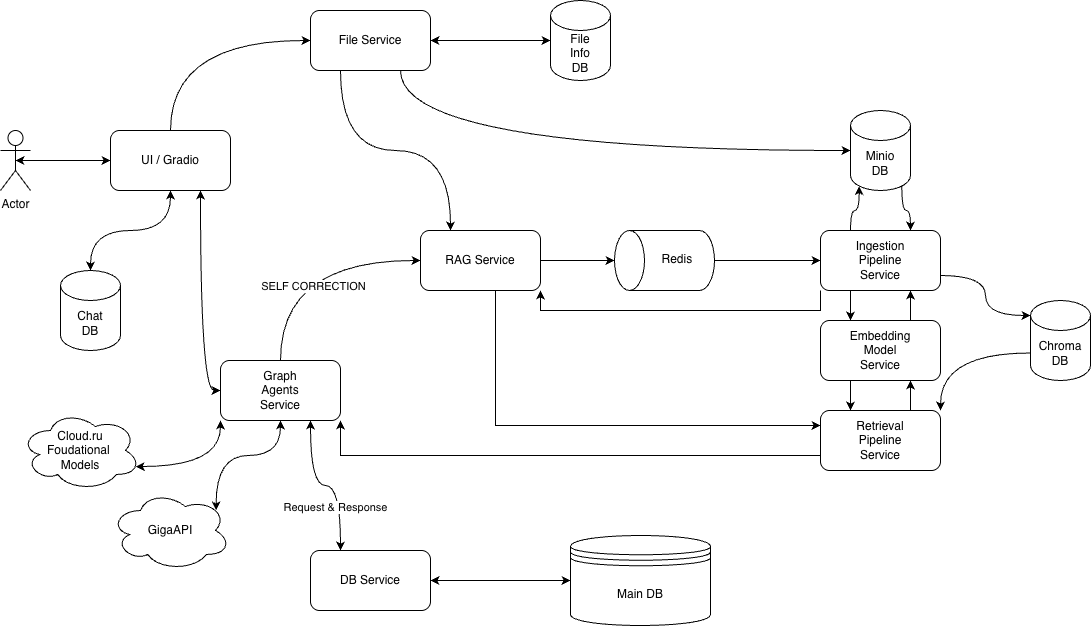

The diagram above was exported from draw.io. Its source (the exported page's mxGraphModel, read from the mxfile embedded in the PNG):
<mxGraphModel dx="901" dy="659" grid="1" gridSize="10" guides="1" tooltips="1" connect="1" arrows="1" fold="1" page="1" pageScale="1" pageWidth="827" pageHeight="1169" math="0" shadow="0">
  <root>
    <mxCell id="0" />
    <mxCell id="1" parent="0" />
    <mxCell id="8MizSb-BZEFsR0l8sU6Z-7" edge="1" parent="1" source="8MizSb-BZEFsR0l8sU6Z-1" style="edgeStyle=orthogonalEdgeStyle;rounded=0;orthogonalLoop=1;jettySize=auto;html=1;exitX=0.5;exitY=0.5;exitDx=0;exitDy=0;exitPerimeter=0;entryX=0;entryY=0.5;entryDx=0;entryDy=0;startArrow=classic;startFill=1;" target="8MizSb-BZEFsR0l8sU6Z-2">
      <mxGeometry relative="1" as="geometry" />
    </mxCell>
    <mxCell id="8MizSb-BZEFsR0l8sU6Z-1" parent="1" style="shape=umlActor;verticalLabelPosition=bottom;verticalAlign=top;html=1;outlineConnect=0;" value="Actor" vertex="1">
      <mxGeometry height="60" width="30" x="70" y="200" as="geometry" />
    </mxCell>
    <mxCell id="8MizSb-BZEFsR0l8sU6Z-12" edge="1" parent="1" source="8MizSb-BZEFsR0l8sU6Z-2" style="edgeStyle=orthogonalEdgeStyle;rounded=0;orthogonalLoop=1;jettySize=auto;html=1;exitX=0.5;exitY=0;exitDx=0;exitDy=0;entryX=0;entryY=0.5;entryDx=0;entryDy=0;curved=1;" target="8MizSb-BZEFsR0l8sU6Z-9">
      <mxGeometry relative="1" as="geometry" />
    </mxCell>
    <mxCell id="8MizSb-BZEFsR0l8sU6Z-14" edge="1" parent="1" source="8MizSb-BZEFsR0l8sU6Z-2" style="edgeStyle=orthogonalEdgeStyle;rounded=0;orthogonalLoop=1;jettySize=auto;html=1;exitX=0.75;exitY=1;exitDx=0;exitDy=0;entryX=0;entryY=0.5;entryDx=0;entryDy=0;startArrow=classic;startFill=1;curved=1;" target="8MizSb-BZEFsR0l8sU6Z-13">
      <mxGeometry relative="1" as="geometry" />
    </mxCell>
    <mxCell id="8MizSb-BZEFsR0l8sU6Z-2" parent="1" style="rounded=1;whiteSpace=wrap;html=1;" value="UI / Gradio" vertex="1">
      <mxGeometry height="60" width="120" x="180" y="200" as="geometry" />
    </mxCell>
    <mxCell id="8MizSb-BZEFsR0l8sU6Z-8" edge="1" parent="1" source="8MizSb-BZEFsR0l8sU6Z-3" style="edgeStyle=orthogonalEdgeStyle;rounded=0;orthogonalLoop=1;jettySize=auto;html=1;exitX=0.5;exitY=0;exitDx=0;exitDy=0;exitPerimeter=0;entryX=0.5;entryY=1;entryDx=0;entryDy=0;startArrow=classic;startFill=1;curved=1;" target="8MizSb-BZEFsR0l8sU6Z-2">
      <mxGeometry relative="1" as="geometry" />
    </mxCell>
    <mxCell id="8MizSb-BZEFsR0l8sU6Z-3" parent="1" style="shape=cylinder3;whiteSpace=wrap;html=1;boundedLbl=1;backgroundOutline=1;size=15;" value="Chat&lt;div&gt;DB&lt;/div&gt;" vertex="1">
      <mxGeometry height="80" width="60" x="130" y="340" as="geometry" />
    </mxCell>
    <mxCell id="X3-tNHzL65DCATCW1DyU-22" edge="1" parent="1" source="8MizSb-BZEFsR0l8sU6Z-9" style="edgeStyle=orthogonalEdgeStyle;rounded=0;orthogonalLoop=1;jettySize=auto;html=1;exitX=0.25;exitY=1;exitDx=0;exitDy=0;entryX=0.25;entryY=0;entryDx=0;entryDy=0;curved=1;" target="X3-tNHzL65DCATCW1DyU-2">
      <mxGeometry relative="1" as="geometry" />
    </mxCell>
    <mxCell id="8MizSb-BZEFsR0l8sU6Z-9" parent="1" style="rounded=1;whiteSpace=wrap;html=1;" value="File Service" vertex="1">
      <mxGeometry height="60" width="120" x="380" y="80" as="geometry" />
    </mxCell>
    <mxCell id="8MizSb-BZEFsR0l8sU6Z-10" parent="1" style="shape=cylinder3;whiteSpace=wrap;html=1;boundedLbl=1;backgroundOutline=1;size=15;" value="File&lt;div&gt;Info&lt;/div&gt;&lt;div&gt;DB&lt;/div&gt;" vertex="1">
      <mxGeometry height="80" width="60" x="620" y="70" as="geometry" />
    </mxCell>
    <mxCell id="8MizSb-BZEFsR0l8sU6Z-11" edge="1" parent="1" source="8MizSb-BZEFsR0l8sU6Z-9" style="edgeStyle=orthogonalEdgeStyle;rounded=0;orthogonalLoop=1;jettySize=auto;html=1;exitX=1;exitY=0.5;exitDx=0;exitDy=0;entryX=0;entryY=0.5;entryDx=0;entryDy=0;entryPerimeter=0;startArrow=classic;startFill=1;" target="8MizSb-BZEFsR0l8sU6Z-10">
      <mxGeometry relative="1" as="geometry" />
    </mxCell>
    <mxCell id="6SY-ct2PXnzJ-1obJz5M-1" edge="1" parent="1" source="8MizSb-BZEFsR0l8sU6Z-13" style="edgeStyle=orthogonalEdgeStyle;rounded=0;orthogonalLoop=1;jettySize=auto;html=1;exitX=0.5;exitY=0;exitDx=0;exitDy=0;entryX=0;entryY=0.5;entryDx=0;entryDy=0;curved=1;" target="X3-tNHzL65DCATCW1DyU-2">
      <mxGeometry relative="1" as="geometry" />
    </mxCell>
    <mxCell id="6SY-ct2PXnzJ-1obJz5M-2" connectable="0" parent="6SY-ct2PXnzJ-1obJz5M-1" style="edgeLabel;html=1;align=center;verticalAlign=middle;resizable=0;points=[];" value="SELF CORRECTION" vertex="1">
      <mxGeometry relative="1" x="0.1" y="-25" as="geometry">
        <mxPoint as="offset" />
      </mxGeometry>
    </mxCell>
    <mxCell id="8MizSb-BZEFsR0l8sU6Z-13" parent="1" style="rounded=1;whiteSpace=wrap;html=1;" value="Graph&lt;div&gt;Agents&lt;/div&gt;&lt;div&gt;Service&lt;/div&gt;" vertex="1">
      <mxGeometry height="60" width="120" x="290" y="430" as="geometry" />
    </mxCell>
    <mxCell id="8MizSb-BZEFsR0l8sU6Z-17" edge="1" parent="1" source="8MizSb-BZEFsR0l8sU6Z-15" style="edgeStyle=orthogonalEdgeStyle;rounded=0;orthogonalLoop=1;jettySize=auto;html=1;exitX=0.96;exitY=0.7;exitDx=0;exitDy=0;exitPerimeter=0;entryX=0;entryY=1;entryDx=0;entryDy=0;curved=1;startArrow=classic;startFill=1;" target="8MizSb-BZEFsR0l8sU6Z-13">
      <mxGeometry relative="1" as="geometry" />
    </mxCell>
    <mxCell id="8MizSb-BZEFsR0l8sU6Z-15" parent="1" style="ellipse;shape=cloud;whiteSpace=wrap;html=1;" value="Cloud.ru&lt;div&gt;Foudational&amp;nbsp;&lt;/div&gt;&lt;div&gt;Models&lt;/div&gt;" vertex="1">
      <mxGeometry height="80" width="120" x="90" y="480" as="geometry" />
    </mxCell>
    <mxCell id="8MizSb-BZEFsR0l8sU6Z-18" edge="1" parent="1" source="8MizSb-BZEFsR0l8sU6Z-16" style="edgeStyle=orthogonalEdgeStyle;rounded=0;orthogonalLoop=1;jettySize=auto;html=1;exitX=0.88;exitY=0.25;exitDx=0;exitDy=0;exitPerimeter=0;entryX=0.5;entryY=1;entryDx=0;entryDy=0;startArrow=classic;startFill=1;curved=1;" target="8MizSb-BZEFsR0l8sU6Z-13">
      <mxGeometry relative="1" as="geometry" />
    </mxCell>
    <mxCell id="8MizSb-BZEFsR0l8sU6Z-16" parent="1" style="ellipse;shape=cloud;whiteSpace=wrap;html=1;" value="GigaAPI" vertex="1">
      <mxGeometry height="80" width="120" x="180" y="560" as="geometry" />
    </mxCell>
    <mxCell id="X3-tNHzL65DCATCW1DyU-1" edge="1" parent="1" source="X3-tNHzL65DCATCW1DyU-2" style="edgeStyle=orthogonalEdgeStyle;rounded=0;orthogonalLoop=1;jettySize=auto;html=1;exitX=0.625;exitY=0.967;exitDx=0;exitDy=0;entryX=0;entryY=0.25;entryDx=0;entryDy=0;exitPerimeter=0;" target="X3-tNHzL65DCATCW1DyU-12">
      <mxGeometry relative="1" as="geometry">
        <Array as="points">
          <mxPoint x="565" y="495" />
        </Array>
      </mxGeometry>
    </mxCell>
    <mxCell id="X3-tNHzL65DCATCW1DyU-2" parent="1" style="rounded=1;whiteSpace=wrap;html=1;" value="RAG Service" vertex="1">
      <mxGeometry height="60" width="120" x="490" y="300" as="geometry" />
    </mxCell>
    <mxCell id="X3-tNHzL65DCATCW1DyU-3" edge="1" parent="1" source="X3-tNHzL65DCATCW1DyU-4" style="edgeStyle=orthogonalEdgeStyle;rounded=0;orthogonalLoop=1;jettySize=auto;html=1;exitX=0.5;exitY=1;exitDx=0;exitDy=0;exitPerimeter=0;entryX=0;entryY=0.5;entryDx=0;entryDy=0;" target="X3-tNHzL65DCATCW1DyU-9">
      <mxGeometry relative="1" as="geometry" />
    </mxCell>
    <mxCell id="X3-tNHzL65DCATCW1DyU-4" parent="1" style="shape=cylinder3;whiteSpace=wrap;html=1;boundedLbl=1;backgroundOutline=1;size=15;rotation=-90;textDirection=vertical-lr;" value="Redis" vertex="1">
      <mxGeometry height="100" width="60" x="704" y="280" as="geometry" />
    </mxCell>
    <mxCell id="X3-tNHzL65DCATCW1DyU-5" edge="1" parent="1" source="X3-tNHzL65DCATCW1DyU-2" style="edgeStyle=orthogonalEdgeStyle;rounded=0;orthogonalLoop=1;jettySize=auto;html=1;exitX=1;exitY=0.5;exitDx=0;exitDy=0;entryX=0.5;entryY=0;entryDx=0;entryDy=0;entryPerimeter=0;" target="X3-tNHzL65DCATCW1DyU-4">
      <mxGeometry relative="1" as="geometry" />
    </mxCell>
    <mxCell id="X3-tNHzL65DCATCW1DyU-6" edge="1" parent="1" source="X3-tNHzL65DCATCW1DyU-9" style="edgeStyle=orthogonalEdgeStyle;rounded=0;orthogonalLoop=1;jettySize=auto;html=1;exitX=0.25;exitY=1;exitDx=0;exitDy=0;entryX=0.25;entryY=0;entryDx=0;entryDy=0;" target="X3-tNHzL65DCATCW1DyU-15">
      <mxGeometry relative="1" as="geometry" />
    </mxCell>
    <mxCell id="X3-tNHzL65DCATCW1DyU-7" edge="1" parent="1" source="X3-tNHzL65DCATCW1DyU-9" style="edgeStyle=orthogonalEdgeStyle;rounded=0;orthogonalLoop=1;jettySize=auto;html=1;exitX=0;exitY=1;exitDx=0;exitDy=0;entryX=1;entryY=1;entryDx=0;entryDy=0;" target="X3-tNHzL65DCATCW1DyU-2">
      <mxGeometry relative="1" as="geometry" />
    </mxCell>
    <mxCell id="X3-tNHzL65DCATCW1DyU-9" parent="1" style="rounded=1;whiteSpace=wrap;html=1;" value="Ingestion&lt;div&gt;Pipeline&lt;/div&gt;&lt;div&gt;Service&lt;/div&gt;" vertex="1">
      <mxGeometry height="60" width="120" x="890" y="300" as="geometry" />
    </mxCell>
    <mxCell id="X3-tNHzL65DCATCW1DyU-10" edge="1" parent="1" source="X3-tNHzL65DCATCW1DyU-12" style="edgeStyle=orthogonalEdgeStyle;rounded=0;orthogonalLoop=1;jettySize=auto;html=1;exitX=0.75;exitY=0;exitDx=0;exitDy=0;entryX=0.75;entryY=1;entryDx=0;entryDy=0;" target="X3-tNHzL65DCATCW1DyU-15">
      <mxGeometry relative="1" as="geometry" />
    </mxCell>
    <mxCell id="X3-tNHzL65DCATCW1DyU-24" edge="1" parent="1" source="X3-tNHzL65DCATCW1DyU-12" style="edgeStyle=orthogonalEdgeStyle;rounded=0;orthogonalLoop=1;jettySize=auto;html=1;exitX=0;exitY=0.75;exitDx=0;exitDy=0;entryX=1;entryY=1;entryDx=0;entryDy=0;" target="8MizSb-BZEFsR0l8sU6Z-13">
      <mxGeometry relative="1" as="geometry" />
    </mxCell>
    <mxCell id="X3-tNHzL65DCATCW1DyU-12" parent="1" style="rounded=1;whiteSpace=wrap;html=1;" value="Retrieval&lt;div&gt;Pipeline&lt;/div&gt;&lt;div&gt;Service&lt;/div&gt;" vertex="1">
      <mxGeometry height="60" width="120" x="890" y="480" as="geometry" />
    </mxCell>
    <mxCell id="X3-tNHzL65DCATCW1DyU-13" edge="1" parent="1" source="X3-tNHzL65DCATCW1DyU-15" style="edgeStyle=orthogonalEdgeStyle;rounded=0;orthogonalLoop=1;jettySize=auto;html=1;exitX=0.75;exitY=0;exitDx=0;exitDy=0;entryX=0.75;entryY=1;entryDx=0;entryDy=0;" target="X3-tNHzL65DCATCW1DyU-9">
      <mxGeometry relative="1" as="geometry" />
    </mxCell>
    <mxCell id="X3-tNHzL65DCATCW1DyU-14" edge="1" parent="1" source="X3-tNHzL65DCATCW1DyU-15" style="edgeStyle=orthogonalEdgeStyle;rounded=0;orthogonalLoop=1;jettySize=auto;html=1;exitX=0.25;exitY=1;exitDx=0;exitDy=0;entryX=0.25;entryY=0;entryDx=0;entryDy=0;" target="X3-tNHzL65DCATCW1DyU-12">
      <mxGeometry relative="1" as="geometry" />
    </mxCell>
    <mxCell id="X3-tNHzL65DCATCW1DyU-15" parent="1" style="rounded=1;whiteSpace=wrap;html=1;" value="Embedding&lt;div&gt;Model&lt;/div&gt;&lt;div&gt;Service&lt;/div&gt;" vertex="1">
      <mxGeometry height="60" width="120" x="890" y="390" as="geometry" />
    </mxCell>
    <mxCell id="X3-tNHzL65DCATCW1DyU-16" edge="1" parent="1" source="X3-tNHzL65DCATCW1DyU-17" style="edgeStyle=orthogonalEdgeStyle;rounded=0;orthogonalLoop=1;jettySize=auto;html=1;exitX=0.855;exitY=1;exitDx=0;exitDy=-4.35;exitPerimeter=0;entryX=0.75;entryY=0;entryDx=0;entryDy=0;curved=1;" target="X3-tNHzL65DCATCW1DyU-9">
      <mxGeometry relative="1" as="geometry" />
    </mxCell>
    <mxCell id="X3-tNHzL65DCATCW1DyU-17" parent="1" style="shape=cylinder3;whiteSpace=wrap;html=1;boundedLbl=1;backgroundOutline=1;size=15;" value="Minio&lt;div&gt;DB&lt;/div&gt;" vertex="1">
      <mxGeometry height="80" width="60" x="920" y="180" as="geometry" />
    </mxCell>
    <mxCell id="X3-tNHzL65DCATCW1DyU-18" edge="1" parent="1" source="X3-tNHzL65DCATCW1DyU-19" style="edgeStyle=orthogonalEdgeStyle;rounded=0;orthogonalLoop=1;jettySize=auto;html=1;exitX=0;exitY=0;exitDx=0;exitDy=52.5;exitPerimeter=0;entryX=1;entryY=0;entryDx=0;entryDy=0;curved=1;" target="X3-tNHzL65DCATCW1DyU-12">
      <mxGeometry relative="1" as="geometry" />
    </mxCell>
    <mxCell id="X3-tNHzL65DCATCW1DyU-19" parent="1" style="shape=cylinder3;whiteSpace=wrap;html=1;boundedLbl=1;backgroundOutline=1;size=15;" value="Chroma&lt;div&gt;DB&lt;/div&gt;" vertex="1">
      <mxGeometry height="80" width="60" x="1100" y="370" as="geometry" />
    </mxCell>
    <mxCell id="X3-tNHzL65DCATCW1DyU-20" edge="1" parent="1" source="X3-tNHzL65DCATCW1DyU-9" style="edgeStyle=orthogonalEdgeStyle;rounded=0;orthogonalLoop=1;jettySize=auto;html=1;exitX=1;exitY=0.75;exitDx=0;exitDy=0;entryX=0;entryY=0;entryDx=0;entryDy=15;entryPerimeter=0;curved=1;" target="X3-tNHzL65DCATCW1DyU-19">
      <mxGeometry relative="1" as="geometry" />
    </mxCell>
    <mxCell id="X3-tNHzL65DCATCW1DyU-21" edge="1" parent="1" source="X3-tNHzL65DCATCW1DyU-9" style="edgeStyle=orthogonalEdgeStyle;rounded=0;orthogonalLoop=1;jettySize=auto;html=1;exitX=0.25;exitY=0;exitDx=0;exitDy=0;entryX=0.145;entryY=1;entryDx=0;entryDy=-4.35;entryPerimeter=0;curved=1;" target="X3-tNHzL65DCATCW1DyU-17">
      <mxGeometry relative="1" as="geometry" />
    </mxCell>
    <mxCell id="X3-tNHzL65DCATCW1DyU-23" edge="1" parent="1" source="8MizSb-BZEFsR0l8sU6Z-9" style="edgeStyle=orthogonalEdgeStyle;rounded=0;orthogonalLoop=1;jettySize=auto;html=1;exitX=0.75;exitY=1;exitDx=0;exitDy=0;entryX=0;entryY=0.5;entryDx=0;entryDy=0;entryPerimeter=0;curved=1;" target="X3-tNHzL65DCATCW1DyU-17">
      <mxGeometry relative="1" as="geometry" />
    </mxCell>
    <mxCell id="6SY-ct2PXnzJ-1obJz5M-3" parent="1" style="shape=datastore;whiteSpace=wrap;html=1;" value="Main DB" vertex="1">
      <mxGeometry height="90" width="140" x="640" y="605" as="geometry" />
    </mxCell>
    <mxCell id="6SY-ct2PXnzJ-1obJz5M-4" edge="1" parent="1" source="8MizSb-BZEFsR0l8sU6Z-13" style="edgeStyle=orthogonalEdgeStyle;rounded=0;orthogonalLoop=1;jettySize=auto;html=1;exitX=0.75;exitY=1;exitDx=0;exitDy=0;entryX=0.25;entryY=0;entryDx=0;entryDy=0;curved=1;startArrow=classic;startFill=1;" target="6SY-ct2PXnzJ-1obJz5M-6">
      <mxGeometry relative="1" as="geometry" />
    </mxCell>
    <mxCell id="6SY-ct2PXnzJ-1obJz5M-5" connectable="0" parent="6SY-ct2PXnzJ-1obJz5M-4" style="edgeLabel;html=1;align=center;verticalAlign=middle;resizable=0;points=[];" value="Request &amp;amp; Response" vertex="1">
      <mxGeometry relative="1" x="0.4534" y="-6" as="geometry">
        <mxPoint as="offset" />
      </mxGeometry>
    </mxCell>
    <mxCell id="6SY-ct2PXnzJ-1obJz5M-7" edge="1" parent="1" source="6SY-ct2PXnzJ-1obJz5M-6" style="edgeStyle=orthogonalEdgeStyle;rounded=0;orthogonalLoop=1;jettySize=auto;html=1;exitX=1;exitY=0.5;exitDx=0;exitDy=0;entryX=0;entryY=0.5;entryDx=0;entryDy=0;startArrow=classic;startFill=1;" target="6SY-ct2PXnzJ-1obJz5M-3">
      <mxGeometry relative="1" as="geometry" />
    </mxCell>
    <mxCell id="6SY-ct2PXnzJ-1obJz5M-6" parent="1" style="rounded=1;whiteSpace=wrap;html=1;" value="DB Service" vertex="1">
      <mxGeometry height="60" width="120" x="380" y="620" as="geometry" />
    </mxCell>
  </root>
</mxGraphModel>